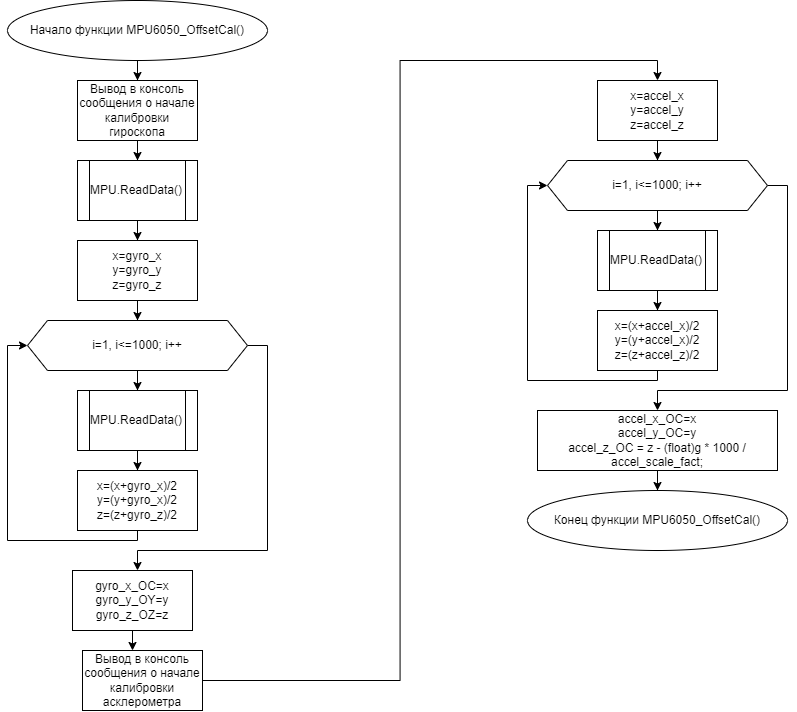

The diagram above was exported from draw.io. Its source (the exported page's mxGraphModel, read from the mxfile embedded in the PNG):
<mxGraphModel dx="2049" dy="1126" grid="1" gridSize="10" guides="1" tooltips="1" connect="1" arrows="1" fold="1" page="1" pageScale="1" pageWidth="1200" pageHeight="1600" math="0" shadow="0">
  <root>
    <mxCell id="0" />
    <mxCell id="1" parent="0" />
    <mxCell id="o50RxNh3LIOk_-rYe_3P-5" style="edgeStyle=orthogonalEdgeStyle;rounded=0;orthogonalLoop=1;jettySize=auto;html=1;entryX=0.5;entryY=0;entryDx=0;entryDy=0;" parent="1" source="o50RxNh3LIOk_-rYe_3P-1" target="o50RxNh3LIOk_-rYe_3P-3" edge="1">
      <mxGeometry relative="1" as="geometry" />
    </mxCell>
    <mxCell id="o50RxNh3LIOk_-rYe_3P-1" value="Начало функции MPU6050_OffsetCal()" style="ellipse;whiteSpace=wrap;html=1;" parent="1" vertex="1">
      <mxGeometry x="260" y="150" width="260" height="60" as="geometry" />
    </mxCell>
    <mxCell id="o50RxNh3LIOk_-rYe_3P-7" style="edgeStyle=orthogonalEdgeStyle;rounded=0;orthogonalLoop=1;jettySize=auto;html=1;entryX=0.5;entryY=0;entryDx=0;entryDy=0;" parent="1" source="o50RxNh3LIOk_-rYe_3P-3" target="o50RxNh3LIOk_-rYe_3P-6" edge="1">
      <mxGeometry relative="1" as="geometry" />
    </mxCell>
    <mxCell id="o50RxNh3LIOk_-rYe_3P-3" value="Вывод в консоль сообщения о начале калибровки гироскопа" style="rounded=0;whiteSpace=wrap;html=1;" parent="1" vertex="1">
      <mxGeometry x="330" y="230" width="120" height="60" as="geometry" />
    </mxCell>
    <mxCell id="o50RxNh3LIOk_-rYe_3P-17" style="edgeStyle=orthogonalEdgeStyle;rounded=0;orthogonalLoop=1;jettySize=auto;html=1;entryX=0.5;entryY=0;entryDx=0;entryDy=0;" parent="1" source="o50RxNh3LIOk_-rYe_3P-6" target="o50RxNh3LIOk_-rYe_3P-8" edge="1">
      <mxGeometry relative="1" as="geometry" />
    </mxCell>
    <mxCell id="o50RxNh3LIOk_-rYe_3P-6" value="MPU.ReadData()" style="shape=process;whiteSpace=wrap;html=1;backgroundOutline=1;" parent="1" vertex="1">
      <mxGeometry x="330" y="310" width="120" height="60" as="geometry" />
    </mxCell>
    <mxCell id="o50RxNh3LIOk_-rYe_3P-18" style="edgeStyle=orthogonalEdgeStyle;rounded=0;orthogonalLoop=1;jettySize=auto;html=1;entryX=0.5;entryY=0;entryDx=0;entryDy=0;" parent="1" source="o50RxNh3LIOk_-rYe_3P-8" target="o50RxNh3LIOk_-rYe_3P-16" edge="1">
      <mxGeometry relative="1" as="geometry" />
    </mxCell>
    <mxCell id="o50RxNh3LIOk_-rYe_3P-8" value="x=gyro_x&lt;br&gt;y=gyro_y&lt;br&gt;z=gyro_z" style="rounded=0;whiteSpace=wrap;html=1;" parent="1" vertex="1">
      <mxGeometry x="330" y="390" width="120" height="60" as="geometry" />
    </mxCell>
    <mxCell id="o50RxNh3LIOk_-rYe_3P-20" style="edgeStyle=orthogonalEdgeStyle;rounded=0;orthogonalLoop=1;jettySize=auto;html=1;entryX=0.5;entryY=0;entryDx=0;entryDy=0;" parent="1" source="o50RxNh3LIOk_-rYe_3P-16" target="o50RxNh3LIOk_-rYe_3P-19" edge="1">
      <mxGeometry relative="1" as="geometry" />
    </mxCell>
    <mxCell id="o50RxNh3LIOk_-rYe_3P-28" style="edgeStyle=orthogonalEdgeStyle;rounded=0;orthogonalLoop=1;jettySize=auto;html=1;" parent="1" source="o50RxNh3LIOk_-rYe_3P-16" edge="1">
      <mxGeometry relative="1" as="geometry">
        <mxPoint x="390" y="720" as="targetPoint" />
        <Array as="points">
          <mxPoint x="520" y="495" />
          <mxPoint x="520" y="700" />
          <mxPoint x="390" y="700" />
          <mxPoint x="390" y="720" />
        </Array>
      </mxGeometry>
    </mxCell>
    <mxCell id="o50RxNh3LIOk_-rYe_3P-16" value="i=1, i&amp;lt;=1000; i++" style="shape=hexagon;perimeter=hexagonPerimeter2;whiteSpace=wrap;html=1;fixedSize=1;" parent="1" vertex="1">
      <mxGeometry x="280" y="470" width="220" height="50" as="geometry" />
    </mxCell>
    <mxCell id="o50RxNh3LIOk_-rYe_3P-25" style="edgeStyle=orthogonalEdgeStyle;rounded=0;orthogonalLoop=1;jettySize=auto;html=1;entryX=0.5;entryY=0;entryDx=0;entryDy=0;" parent="1" source="o50RxNh3LIOk_-rYe_3P-19" target="o50RxNh3LIOk_-rYe_3P-21" edge="1">
      <mxGeometry relative="1" as="geometry" />
    </mxCell>
    <mxCell id="o50RxNh3LIOk_-rYe_3P-19" value="MPU.ReadData()" style="shape=process;whiteSpace=wrap;html=1;backgroundOutline=1;" parent="1" vertex="1">
      <mxGeometry x="330" y="540" width="120" height="60" as="geometry" />
    </mxCell>
    <mxCell id="o50RxNh3LIOk_-rYe_3P-26" style="edgeStyle=orthogonalEdgeStyle;rounded=0;orthogonalLoop=1;jettySize=auto;html=1;entryX=0;entryY=0.5;entryDx=0;entryDy=0;" parent="1" source="o50RxNh3LIOk_-rYe_3P-21" target="o50RxNh3LIOk_-rYe_3P-16" edge="1">
      <mxGeometry relative="1" as="geometry">
        <mxPoint x="260" y="560" as="targetPoint" />
        <Array as="points">
          <mxPoint x="390" y="690" />
          <mxPoint x="260" y="690" />
          <mxPoint x="260" y="495" />
        </Array>
      </mxGeometry>
    </mxCell>
    <mxCell id="o50RxNh3LIOk_-rYe_3P-21" value="x=(x+gyro_x)/2&lt;br&gt;y=(y+gyro_x)/2&lt;br&gt;z=(z+gyro_z)/2" style="rounded=0;whiteSpace=wrap;html=1;" parent="1" vertex="1">
      <mxGeometry x="330" y="620" width="120" height="60" as="geometry" />
    </mxCell>
    <mxCell id="o50RxNh3LIOk_-rYe_3P-53" style="edgeStyle=orthogonalEdgeStyle;rounded=0;orthogonalLoop=1;jettySize=auto;html=1;entryX=0.5;entryY=0;entryDx=0;entryDy=0;" parent="1" source="o50RxNh3LIOk_-rYe_3P-29" target="o50RxNh3LIOk_-rYe_3P-47" edge="1">
      <mxGeometry relative="1" as="geometry" />
    </mxCell>
    <mxCell id="o50RxNh3LIOk_-rYe_3P-29" value="x=accel_x&lt;br&gt;y=accel_y&lt;br&gt;z=accel_z" style="rounded=0;whiteSpace=wrap;html=1;" parent="1" vertex="1">
      <mxGeometry x="850" y="230" width="120" height="60" as="geometry" />
    </mxCell>
    <mxCell id="o50RxNh3LIOk_-rYe_3P-36" style="edgeStyle=orthogonalEdgeStyle;rounded=0;orthogonalLoop=1;jettySize=auto;html=1;entryX=0.5;entryY=0;entryDx=0;entryDy=0;" parent="1" source="o50RxNh3LIOk_-rYe_3P-30" target="o50RxNh3LIOk_-rYe_3P-29" edge="1">
      <mxGeometry relative="1" as="geometry" />
    </mxCell>
    <mxCell id="o50RxNh3LIOk_-rYe_3P-30" value="Вывод в консоль сообщения о начале калибровки асклерометра" style="rounded=0;whiteSpace=wrap;html=1;" parent="1" vertex="1">
      <mxGeometry x="335" y="800" width="120" height="60" as="geometry" />
    </mxCell>
    <mxCell id="o50RxNh3LIOk_-rYe_3P-37" style="edgeStyle=orthogonalEdgeStyle;rounded=0;orthogonalLoop=1;jettySize=auto;html=1;entryX=0.5;entryY=0;entryDx=0;entryDy=0;" parent="1" source="o50RxNh3LIOk_-rYe_3P-33" edge="1">
      <mxGeometry relative="1" as="geometry">
        <mxPoint x="385" y="799.9999999999998" as="targetPoint" />
      </mxGeometry>
    </mxCell>
    <mxCell id="o50RxNh3LIOk_-rYe_3P-33" value="gyro_x_OC=x&lt;br&gt;gyro_y_OY=y&lt;br&gt;gyro_z_OZ=z" style="rounded=0;whiteSpace=wrap;html=1;" parent="1" vertex="1">
      <mxGeometry x="325" y="720" width="120" height="60" as="geometry" />
    </mxCell>
    <mxCell id="o50RxNh3LIOk_-rYe_3P-45" style="edgeStyle=orthogonalEdgeStyle;rounded=0;orthogonalLoop=1;jettySize=auto;html=1;entryX=0.5;entryY=0;entryDx=0;entryDy=0;" parent="1" source="o50RxNh3LIOk_-rYe_3P-47" target="o50RxNh3LIOk_-rYe_3P-49" edge="1">
      <mxGeometry relative="1" as="geometry" />
    </mxCell>
    <mxCell id="o50RxNh3LIOk_-rYe_3P-46" style="edgeStyle=orthogonalEdgeStyle;rounded=0;orthogonalLoop=1;jettySize=auto;html=1;" parent="1" source="o50RxNh3LIOk_-rYe_3P-47" edge="1">
      <mxGeometry relative="1" as="geometry">
        <mxPoint x="910" y="560" as="targetPoint" />
        <Array as="points">
          <mxPoint x="1040" y="335" />
          <mxPoint x="1040" y="540" />
          <mxPoint x="910" y="540" />
          <mxPoint x="910" y="560" />
        </Array>
      </mxGeometry>
    </mxCell>
    <mxCell id="o50RxNh3LIOk_-rYe_3P-47" value="i=1, i&amp;lt;=1000; i++" style="shape=hexagon;perimeter=hexagonPerimeter2;whiteSpace=wrap;html=1;fixedSize=1;" parent="1" vertex="1">
      <mxGeometry x="800" y="310" width="220" height="50" as="geometry" />
    </mxCell>
    <mxCell id="o50RxNh3LIOk_-rYe_3P-48" style="edgeStyle=orthogonalEdgeStyle;rounded=0;orthogonalLoop=1;jettySize=auto;html=1;entryX=0.5;entryY=0;entryDx=0;entryDy=0;" parent="1" source="o50RxNh3LIOk_-rYe_3P-49" target="o50RxNh3LIOk_-rYe_3P-51" edge="1">
      <mxGeometry relative="1" as="geometry" />
    </mxCell>
    <mxCell id="o50RxNh3LIOk_-rYe_3P-49" value="MPU.ReadData()" style="shape=process;whiteSpace=wrap;html=1;backgroundOutline=1;" parent="1" vertex="1">
      <mxGeometry x="850" y="380" width="120" height="60" as="geometry" />
    </mxCell>
    <mxCell id="o50RxNh3LIOk_-rYe_3P-50" style="edgeStyle=orthogonalEdgeStyle;rounded=0;orthogonalLoop=1;jettySize=auto;html=1;entryX=0;entryY=0.5;entryDx=0;entryDy=0;" parent="1" source="o50RxNh3LIOk_-rYe_3P-51" target="o50RxNh3LIOk_-rYe_3P-47" edge="1">
      <mxGeometry relative="1" as="geometry">
        <mxPoint x="780" y="400" as="targetPoint" />
        <Array as="points">
          <mxPoint x="910" y="530" />
          <mxPoint x="780" y="530" />
          <mxPoint x="780" y="335" />
        </Array>
      </mxGeometry>
    </mxCell>
    <mxCell id="o50RxNh3LIOk_-rYe_3P-51" value="x=(x+accel_x)/2&lt;br&gt;y=(y+accel_x)/2&lt;br&gt;z=(z+accel_z)/2" style="rounded=0;whiteSpace=wrap;html=1;" parent="1" vertex="1">
      <mxGeometry x="850" y="460" width="120" height="60" as="geometry" />
    </mxCell>
    <mxCell id="o50RxNh3LIOk_-rYe_3P-56" style="edgeStyle=orthogonalEdgeStyle;rounded=0;orthogonalLoop=1;jettySize=auto;html=1;entryX=0.5;entryY=0;entryDx=0;entryDy=0;" parent="1" source="o50RxNh3LIOk_-rYe_3P-54" target="o50RxNh3LIOk_-rYe_3P-55" edge="1">
      <mxGeometry relative="1" as="geometry" />
    </mxCell>
    <mxCell id="o50RxNh3LIOk_-rYe_3P-54" value="accel_x_OC=x&lt;br&gt;accel_y_OC=y&lt;br&gt;accel_z_OC = z - (float)g * 1000 / accel_scale_fact;" style="rounded=0;whiteSpace=wrap;html=1;" parent="1" vertex="1">
      <mxGeometry x="790" y="560" width="240" height="60" as="geometry" />
    </mxCell>
    <mxCell id="o50RxNh3LIOk_-rYe_3P-55" value="Конец функции MPU6050_OffsetCal()" style="ellipse;whiteSpace=wrap;html=1;" parent="1" vertex="1">
      <mxGeometry x="780" y="640" width="260" height="60" as="geometry" />
    </mxCell>
  </root>
</mxGraphModel>